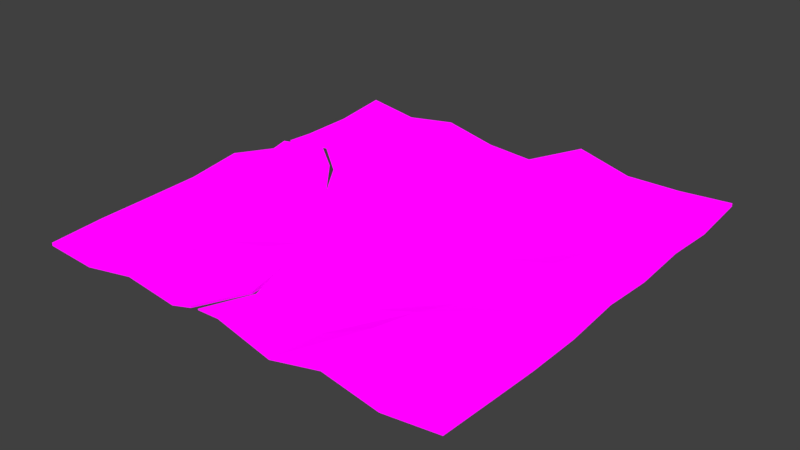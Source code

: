 # Source: Leather.blend  (saved by Blender 2.79.0; exported with 4.5.12 LTS)
import bpy
from mathutils import Matrix  # noqa: F401  (used for matrix-valued properties, if any)

bpy.ops.wm.read_factory_settings(use_empty=True)
scene = bpy.context.scene
scene.name = 'Scene'

# ---- collections
col_collection_1 = bpy.data.collections.new('Collection 1'); scene.collection.children.link(col_collection_1)

# ---- images (referenced by path relative to the original .blend; pixels are not part of the script)
import os
ASSET_DIR = os.environ.get("B2B_ASSET_DIR", "")  # directory of the original .blend (textures are referenced by path, not embedded)
HERE = os.path.dirname(os.path.abspath(__file__))  # packed textures are extracted next to this script under _unpacked/

def load_image(name, relpath, width, height, colorspace="sRGB"):
    """Load a texture the original file referenced (path relative to the .blend, or extracted next to this script)."""
    p = next((c for c in (os.path.join(HERE, relpath), os.path.join(ASSET_DIR, relpath)) if relpath and os.path.exists(c)), "")
    if p:
        img = bpy.data.images.load(p, check_existing=True)
        img.name = name
    else:  # same state as the original file: an image datablock whose file is absent (Cycles renders it pink)
        img = bpy.data.images.new(name, width, height)
        img.source = "FILE"
        img.filepath = "//" + (relpath or name)
    img.colorspace_settings.name = colorspace
    return img
img_colors_png = load_image('colors.png', 'colors.png', 1024, 1024, 'sRGB')

# ---- materials (node trees are filled in below, after node groups)
mat_material_003 = bpy.data.materials.new('Material.003')
mat_material_003.alpha_threshold = 0.0
mat_material_003.roughness = 0.5

# ---- material node trees
mat_material_003.use_nodes = True; mat_material_003.node_tree.nodes.clear()
_N = mat_material_003.node_tree.nodes; _L = mat_material_003.node_tree.links
n0 = _N.new('ShaderNodeOutputMaterial'); n0.name = 'Material Output'; n0.location = (300, 300)
n1 = _N.new('ShaderNodeBsdfDiffuse'); n1.name = 'Diffuse BSDF'; n1.location = (10, 300)
n1.inputs[1].default_value = 1.0
n2 = _N.new('ShaderNodeTexImage'); n2.name = 'Image Texture'; n2.location = (-192, 291)
n2.width = 140
n2.image = img_colors_png
_L.new(n1.outputs[0], n0.inputs[0])
_L.new(n2.outputs[0], n1.inputs[0])
n0.is_active_output = True

# ---- world
world_world = bpy.data.worlds.new('World'); scene.world = world_world
world_world.color = (0.05088, 0.05088, 0.05088)
world_world.use_sun_shadow = False
world_world.sun_shadow_jitter_overblur = 0.0
world_world.cycles.sampling_method = 'MANUAL'

# ---- meshes
me_plane = bpy.data.meshes.new('Plane')
me_plane.from_pydata([(-0.3872, -0.387, -0.008939), (0.3879, -0.387, 0.005401), (-0.386, 0.387, 0.00486), (0.3864, 0.387, 0.01071), (-0.3873, -1.481e-09, 0.006674), (-0.0007762, -0.387, 0.01055), (0.3859, -6.364e-10, 0.002052), (-0.001497, 0.387, -0.02471), (-0.0002716, -7.919e-10, 0.005455), (-0.3861, -0.1935, 0.004237), (0.1921, -0.387, 0.009776), (0.3863, 0.1935, 0.003782), (-0.1936, 0.387, 0.005565), (-0.3877, 0.1935, -0.006315), (-0.1936, -0.387, 0.005721), (0.3855, -0.1935, -0.007449), (0.1933, 0.387, 0.00382), (-0.002573, 0.1935, -0.03061), (2.844e-05, -0.1935, -0.01216), (-0.1963, 1.561e-09, -0.01421), (0.1938, -5.063e-10, 0.009685), (0.192, -0.1935, -0.007641), (-0.1965, -0.1935, -0.02647), (-0.1947, 0.1935, 0.003411), (0.195, 0.1935, 0.009804), (-0.3869, -0.2903, -0.01011), (0.2893, -0.387, -0.008142), (0.3864, 0.2903, -0.002234), (-0.2927, 0.387, -0.008403), (-0.3868, 0.09675, -0.004714), (-0.09804, -0.387, -0.005796), (0.3863, -0.09675, -0.006837), (0.09738, 0.387, 0.02301), (-0.0006962, 0.2903, 0.0005566), (-0.003147, -0.09675, -0.03059), (-0.2907, 2.106e-10, -0.002021), (0.09507, -2.22e-16, 0.003541), (-0.3872, -0.09675, -0.0008128), (0.09678, -0.387, -0.01413), (0.3864, 0.09675, -0.003837), (-0.09922, 0.387, -0.02035), (-0.3872, 0.2903, -0.005907), (-0.2935, -0.387, -0.01405), (0.3865, -0.2903, -0.001401), (0.2914, 0.387, 0.0007162), (-0.001919, 0.09675, 0.002006), (-0.002196, -0.2903, -0.01182), (-0.09604, -3.513e-09, 0.009161), (0.2922, -4.099e-09, 0.0323), (0.1916, -0.09675, -0.02507), (0.1929, -0.2903, 0.007118), (0.09549, -0.1935, -0.03061), (0.2875, -0.1935, -0.01064), (-0.1931, -0.09675, -0.00873), (-0.195, -0.2903, -0.001585), (-0.2917, -0.1935, 0.003846), (-0.09812, -0.1935, -0.001159), (-0.1939, 0.2903, -0.0132), (-0.1962, 0.09675, -0.01928), (-0.2908, 0.1935, 0.006934), (-0.09735, 0.1935, -0.01184), (0.1908, 0.2903, -0.002289), (0.1933, 0.09675, -0.003669), (0.09871, 0.1935, 0.0125), (0.2896, 0.1935, 0.003032), (0.2919, 0.09675, 0.002717), (0.09532, 0.09675, -0.0001514), (0.09777, 0.2903, 0.004936), (-0.09792, 0.09675, -0.009641), (-0.2908, 0.09675, 0.009644), (-0.2922, 0.2903, -0.02423), (-0.09812, -0.2903, -0.0001034), (-0.291, -0.2903, 0.01069), (-0.2898, -0.09675, -0.001672), (0.2881, -0.2903, -0.009819), (0.09458, -0.2903, -0.02631), (0.09605, -0.09675, -0.005058), (0.2898, -0.09675, -0.005657), (-0.09816, -0.09675, -0.02841), (-0.09563, 0.2903, 0.007105), (0.2919, 0.2903, 0.01717), (-0.04904, -0.1935, -0.01246), (-0.2908, 0.1381, 0.01081), (-0.2351, 0.09675, -0.001285), (-0.3872, 0.1413, -0.007032), (-0.1963, 0.03628, -0.009266), (-0.2443, 0.09675, 0.003597), (-0.3871, 0.1247, -0.007257), (-0.2908, 0.128, 0.004635), (-0.03644, -0.2903, -0.007971), (-0.05671, -0.387, 0.006101), (-0.02839, -0.2903, -0.01171), (-0.04153, -0.387, 0.008668), (-0.3872, -0.387, -0.003478), (0.3879, -0.387, 0.01573), (-0.386, 0.387, 0.009855), (0.3864, 0.387, 0.01678), (-0.3873, 1.955e-05, 0.02036), (-0.0007685, -0.387, 0.01912), (0.3859, 1.955e-05, 0.008711), (-0.00149, 0.387, -0.01739), (-0.0002639, 1.955e-05, 0.01862), (-0.3861, -0.1935, 0.00536), (0.1921, -0.387, 0.0143), (0.3863, 0.1935, 0.009535), (-0.1936, 0.387, 0.01), (-0.3876, 0.1935, -0.003107), (-0.1936, -0.387, 0.008247), (0.3855, -0.1935, -0.001555), (0.1933, 0.387, 0.009278), (-0.002565, 0.1935, -0.02137), (3.614e-05, -0.1935, -0.009532), (-0.1963, 1.955e-05, -0.009649), (0.1938, 1.955e-05, 0.004559), (0.192, -0.1935, 0.00573), (-0.1965, -0.1935, -0.01525), (-0.1947, 0.1935, 0.009556), (0.195, 0.1935, 0.01743), (-0.3869, -0.2902, 0.002502), (0.2893, -0.387, -0.006335), (0.3864, 0.2903, 0.003318), (-0.2927, 0.387, -0.004473), (-0.3868, 0.09677, -0.001787), (-0.09803, -0.387, 0.006075), (0.3863, -0.09673, -0.0009448), (0.09739, 0.387, 0.03441), (-0.0006885, 0.2903, 0.008822), (-0.003139, -0.09673, -0.0216), (-0.2907, 1.955e-05, 0.00633), (0.09508, 1.955e-05, 0.002076), (-0.3872, -0.09673, 0.007601), (0.09679, -0.387, -0.01072), (0.3864, 0.09677, 0.0046), (-0.09921, 0.387, -0.01079), (-0.3872, 0.2903, -0.002098), (-0.2935, -0.387, -0.007553), (0.3865, -0.2902, 0.003165), (0.2914, 0.387, 0.01028), (-0.001911, 0.09677, 0.006689), (-0.002188, -0.2902, -0.006411), (-0.09603, 1.955e-05, 0.01348), (0.2922, 1.955e-05, 0.03545), (0.1916, -0.09673, -0.0238), (0.1929, -0.2902, 0.02614), (0.0955, -0.1935, -0.02793), (0.2875, -0.1935, -0.009018), (-0.1931, -0.09673, -0.005016), (-0.195, -0.2902, 0.007392), (-0.2917, -0.1935, 0.006492), (-0.09811, -0.1935, 0.009147), (-0.1939, 0.2903, -0.005285), (-0.1962, 0.09677, -0.009819), (-0.2908, 0.1935, 0.01233), (-0.09735, 0.1935, -0.005864), (0.1908, 0.2903, -0.004851), (0.1933, 0.09677, 0.008975), (0.09871, 0.1935, 0.02292), (0.2896, 0.1935, 0.008549), (0.292, 0.09677, 0.01435), (0.09533, 0.09677, 0.001305), (0.09778, 0.2903, 0.02178), (-0.09792, 0.09677, -0.0005411), (-0.2908, 0.09677, 0.01283), (-0.2922, 0.2903, -0.01137), (-0.09812, -0.2902, 0.00764), (-0.291, -0.2902, 0.01063), (-0.2898, -0.09673, 0.006796), (0.2881, -0.2902, 0.001028), (0.09459, -0.2902, -0.02237), (0.09606, -0.09673, -0.003035), (0.2898, -0.09673, -0.0004549), (-0.09815, -0.09673, -0.02105), (-0.09562, 0.2903, 0.0158), (0.2919, 0.2903, 0.0196), (-0.04904, -0.1935, 0.007277), (-0.2908, 0.1381, 0.01029), (-0.2351, 0.09677, -0.002657), (-0.3872, 0.1414, 4.646e-06), (-0.1962, 0.0363, -0.01106), (-0.2443, 0.09677, 0.004031), (-0.3871, 0.1248, 0.004114), (-0.2908, 0.128, 0.01692), (-0.03643, -0.2902, -0.003737), (-0.05671, -0.387, 0.009115), (-0.02838, -0.2902, -0.003976), (-0.04152, -0.387, 0.01088)], [], [(80, 44, 3, 27), (79, 40, 7, 33), (78, 47, 8, 34), (77, 48, 6, 31), (76, 36, 20, 49), (75, 51, 21, 50), (74, 52, 15, 43), (73, 35, 19, 53), (72, 55, 22, 54), (71, 56, 81, 89), (70, 28, 12, 57), (69, 88, 86), (68, 60, 17, 45), (67, 32, 16, 61), (66, 63, 24, 62), (65, 64, 11, 39), (62, 24, 64, 65), (20, 62, 65, 48), (48, 65, 39, 6), (45, 17, 63, 66), (8, 45, 66, 36), (36, 66, 62, 20), (33, 7, 32, 67), (17, 33, 67, 63), (63, 67, 61, 24), (58, 23, 60, 68), (58, 68, 85), (45, 8, 47, 68), (29, 87, 88, 69), (4, 29, 69, 35), (35, 69, 86, 85, 19), (41, 2, 28, 70), (13, 41, 70, 59), (59, 70, 57, 23), (54, 22, 56, 71), (14, 54, 71, 30), (30, 71, 89, 90), (25, 9, 55, 72), (0, 25, 72, 42), (42, 72, 54, 14), (37, 4, 35, 73), (9, 37, 73, 55), (55, 73, 53, 22), (50, 21, 52, 74), (10, 50, 74, 26), (26, 74, 43, 1), (46, 18, 51, 75), (5, 46, 75, 38), (38, 75, 50, 10), (34, 8, 36, 76), (18, 34, 76, 51), (51, 76, 49, 21), (49, 20, 48, 77), (21, 49, 77, 52), (52, 77, 31, 15), (53, 19, 47, 78), (22, 53, 78, 56), (56, 78, 34, 18, 81), (57, 12, 40, 79), (23, 57, 79, 60), (60, 79, 33, 17), (61, 16, 44, 80), (24, 61, 80, 64), (64, 80, 27, 11), (91, 81, 18, 46), (84, 13, 59, 82), (82, 59, 23, 58, 83), (19, 85, 47), (83, 58, 85), (85, 68, 47), (91, 46, 5, 92), (173, 120, 96, 137), (172, 126, 100, 133), (171, 127, 101, 140), (170, 124, 99, 141), (169, 142, 113, 129), (168, 143, 114, 144), (167, 136, 108, 145), (166, 146, 112, 128), (165, 147, 115, 148), (164, 182, 174, 149), (163, 150, 105, 121), (162, 179, 181), (161, 138, 110, 153), (160, 154, 109, 125), (159, 155, 117, 156), (158, 132, 104, 157), (155, 158, 157, 117), (113, 141, 158, 155), (141, 99, 132, 158), (138, 159, 156, 110), (101, 129, 159, 138), (129, 113, 155, 159), (126, 160, 125, 100), (110, 156, 160, 126), (156, 117, 154, 160), (151, 161, 153, 116), (151, 178, 161), (138, 161, 140, 101), (122, 162, 181, 180), (97, 128, 162, 122), (128, 112, 178, 179, 162), (134, 163, 121, 95), (106, 152, 163, 134), (152, 116, 150, 163), (147, 164, 149, 115), (107, 123, 164, 147), (123, 183, 182, 164), (118, 165, 148, 102), (93, 135, 165, 118), (135, 107, 147, 165), (130, 166, 128, 97), (102, 148, 166, 130), (148, 115, 146, 166), (143, 167, 145, 114), (103, 119, 167, 143), (119, 94, 136, 167), (139, 168, 144, 111), (98, 131, 168, 139), (131, 103, 143, 168), (127, 169, 129, 101), (111, 144, 169, 127), (144, 114, 142, 169), (142, 170, 141, 113), (114, 145, 170, 142), (145, 108, 124, 170), (146, 171, 140, 112), (115, 149, 171, 146), (149, 174, 111, 127, 171), (150, 172, 133, 105), (116, 153, 172, 150), (153, 110, 126, 172), (154, 173, 137, 109), (117, 157, 173, 154), (157, 104, 120, 173), (184, 139, 111, 174), (177, 175, 152, 106), (175, 176, 151, 116, 152), (112, 140, 178), (176, 178, 151), (178, 140, 161), (184, 185, 98, 139), (92, 5, 98, 185), (3, 44, 137, 96), (44, 16, 109, 137), (15, 31, 124, 108), (31, 6, 99, 124), (16, 32, 125, 109), (32, 7, 100, 125), (30, 90, 183, 123), (88, 87, 180, 181), (86, 88, 181, 179), (89, 81, 174, 182), (4, 37, 130, 97), (37, 9, 102, 130), (5, 38, 131, 98), (13, 84, 177, 106), (38, 10, 103, 131), (9, 25, 118, 102), (25, 0, 93, 118), (81, 91, 184, 174), (6, 39, 132, 99), (85, 86, 179, 178), (39, 11, 104, 132), (10, 26, 119, 103), (26, 1, 94, 119), (91, 92, 185, 184), (7, 40, 133, 100), (84, 82, 175, 177), (40, 12, 105, 133), (11, 27, 120, 104), (27, 3, 96, 120), (2, 41, 134, 95), (82, 83, 176, 175), (41, 13, 106, 134), (12, 28, 121, 105), (28, 2, 95, 121), (0, 42, 135, 93), (90, 89, 182, 183), (42, 14, 107, 135), (87, 29, 122, 180), (29, 4, 97, 122), (1, 43, 136, 94), (83, 85, 178, 176), (43, 15, 108, 136), (14, 30, 123, 107)])
_uv = me_plane.uv_layers.new(name='UVMap')
_uv.uv.foreach_set('vector', [0.1666, 0.6678, 0.1666, 0.6712, 0.17, 0.6711, 0.17, 0.6676, 0.1524, 0.668, 0.1522, 0.6716, 0.1557, 0.6717, 0.1559, 0.6681, 0.1523, 0.6539, 0.1523, 0.6575, 0.1557, 0.6574, 0.1556, 0.6538, 0.1662, 0.6539, 0.1663, 0.6574, 0.1697, 0.6573, 0.1696, 0.6539, 0.1592, 0.6539, 0.1592, 0.6574, 0.1628, 0.6574, 0.1627, 0.6539, 0.1591, 0.647, 0.1591, 0.6503, 0.1627, 0.6504, 0.1627, 0.6469, 0.1661, 0.6469, 0.1661, 0.6504, 0.1696, 0.6504, 0.1696, 0.647, 0.1453, 0.6539, 0.1452, 0.6574, 0.1487, 0.6575, 0.1488, 0.6539, 0.1452, 0.647, 0.1452, 0.6504, 0.1486, 0.6505, 0.1487, 0.647, 0.1521, 0.6469, 0.1522, 0.6504, 0.1539, 0.6504, 0.1544, 0.6469, 0.1452, 0.668, 0.1452, 0.6714, 0.1487, 0.6715, 0.1488, 0.668, 0.1452, 0.6609, 0.1452, 0.6621, 0.1469, 0.6609, 0.1522, 0.6609, 0.1523, 0.6644, 0.1558, 0.6644, 0.1557, 0.6609, 0.1595, 0.668, 0.1596, 0.6715, 0.1632, 0.6713, 0.1629, 0.6679, 0.1592, 0.661, 0.1595, 0.6646, 0.163, 0.6644, 0.1628, 0.6609, 0.1664, 0.6608, 0.1664, 0.6643, 0.1698, 0.6642, 0.1698, 0.6608, 0.1628, 0.6609, 0.163, 0.6644, 0.1664, 0.6643, 0.1664, 0.6608, 0.1628, 0.6574, 0.1628, 0.6609, 0.1664, 0.6608, 0.1663, 0.6574, 0.1663, 0.6574, 0.1664, 0.6608, 0.1698, 0.6608, 0.1697, 0.6573, 0.1557, 0.6609, 0.1558, 0.6644, 0.1595, 0.6646, 0.1592, 0.661, 0.1557, 0.6574, 0.1557, 0.6609, 0.1592, 0.661, 0.1592, 0.6574, 0.1592, 0.6574, 0.1592, 0.661, 0.1628, 0.6609, 0.1628, 0.6574, 0.1559, 0.6681, 0.1557, 0.6717, 0.1596, 0.6715, 0.1595, 0.668, 0.1558, 0.6644, 0.1559, 0.6681, 0.1595, 0.668, 0.1595, 0.6646, 0.1595, 0.6646, 0.1595, 0.668, 0.1629, 0.6679, 0.163, 0.6644, 0.1488, 0.6609, 0.1487, 0.6645, 0.1523, 0.6644, 0.1522, 0.6609, 0.1488, 0.6609, 0.1522, 0.6609, 0.1487, 0.6588, 0.1557, 0.6609, 0.1557, 0.6574, 0.1523, 0.6575, 0.1522, 0.6609, 0.1417, 0.6609, 0.1417, 0.6619, 0.1452, 0.6621, 0.1452, 0.6609, 0.1417, 0.6574, 0.1417, 0.6609, 0.1452, 0.6609, 0.1452, 0.6574, 0.1452, 0.6574, 0.1452, 0.6609, 0.1469, 0.6609, 0.1487, 0.6588, 0.1487, 0.6575, 0.1418, 0.668, 0.1418, 0.6715, 0.1452, 0.6714, 0.1452, 0.668, 0.1418, 0.6645, 0.1418, 0.668, 0.1452, 0.668, 0.1453, 0.6645, 0.1453, 0.6645, 0.1452, 0.668, 0.1488, 0.668, 0.1487, 0.6645, 0.1487, 0.647, 0.1486, 0.6505, 0.1522, 0.6504, 0.1521, 0.6469, 0.1487, 0.6435, 0.1487, 0.647, 0.1521, 0.6469, 0.1521, 0.6434, 0.1521, 0.6434, 0.1521, 0.6469, 0.1544, 0.6469, 0.1536, 0.6434, 0.1418, 0.647, 0.1418, 0.6504, 0.1452, 0.6504, 0.1452, 0.647, 0.1417, 0.6435, 0.1418, 0.647, 0.1452, 0.647, 0.145, 0.6434, 0.145, 0.6434, 0.1452, 0.647, 0.1487, 0.647, 0.1487, 0.6435, 0.1418, 0.6539, 0.1417, 0.6574, 0.1452, 0.6574, 0.1453, 0.6539, 0.1418, 0.6504, 0.1418, 0.6539, 0.1453, 0.6539, 0.1452, 0.6504, 0.1452, 0.6504, 0.1453, 0.6539, 0.1488, 0.6539, 0.1486, 0.6505, 0.1627, 0.6469, 0.1627, 0.6504, 0.1661, 0.6504, 0.1661, 0.6469, 0.1627, 0.6435, 0.1627, 0.6469, 0.1661, 0.6469, 0.1662, 0.6435, 0.1662, 0.6435, 0.1661, 0.6469, 0.1696, 0.647, 0.1698, 0.6435, 0.1557, 0.6469, 0.1557, 0.6504, 0.1591, 0.6503, 0.1591, 0.647, 0.1557, 0.6434, 0.1557, 0.6469, 0.1591, 0.647, 0.1592, 0.6436, 0.1592, 0.6436, 0.1591, 0.647, 0.1627, 0.6469, 0.1627, 0.6435, 0.1556, 0.6538, 0.1557, 0.6574, 0.1592, 0.6574, 0.1592, 0.6539, 0.1557, 0.6504, 0.1556, 0.6538, 0.1592, 0.6539, 0.1591, 0.6503, 0.1591, 0.6503, 0.1592, 0.6539, 0.1627, 0.6539, 0.1627, 0.6504, 0.1627, 0.6539, 0.1628, 0.6574, 0.1663, 0.6574, 0.1662, 0.6539, 0.1627, 0.6504, 0.1627, 0.6539, 0.1662, 0.6539, 0.1661, 0.6504, 0.1661, 0.6504, 0.1662, 0.6539, 0.1696, 0.6539, 0.1696, 0.6504, 0.1488, 0.6539, 0.1487, 0.6575, 0.1523, 0.6575, 0.1523, 0.6539, 0.1486, 0.6505, 0.1488, 0.6539, 0.1523, 0.6539, 0.1522, 0.6504, 0.1522, 0.6504, 0.1523, 0.6539, 0.1556, 0.6538, 0.1557, 0.6504, 0.1539, 0.6504, 0.1488, 0.668, 0.1487, 0.6715, 0.1522, 0.6716, 0.1524, 0.668, 0.1487, 0.6645, 0.1488, 0.668, 0.1524, 0.668, 0.1523, 0.6644, 0.1523, 0.6644, 0.1524, 0.668, 0.1559, 0.6681, 0.1558, 0.6644, 0.1629, 0.6679, 0.1632, 0.6713, 0.1666, 0.6712, 0.1666, 0.6678, 0.163, 0.6644, 0.1629, 0.6679, 0.1666, 0.6678, 0.1664, 0.6643, 0.1664, 0.6643, 0.1666, 0.6678, 0.17, 0.6676, 0.1698, 0.6642, 0.1547, 0.6469, 0.1539, 0.6504, 0.1557, 0.6504, 0.1557, 0.6469, 0.1418, 0.6627, 0.1418, 0.6645, 0.1453, 0.6645, 0.1453, 0.6625, 0.1453, 0.6625, 0.1453, 0.6645, 0.1487, 0.6645, 0.1488, 0.6609, 0.1473, 0.661, 0.1487, 0.6575, 0.1487, 0.6588, 0.1523, 0.6575, 0.1473, 0.661, 0.1488, 0.6609, 0.1487, 0.6588, 0.1487, 0.6588, 0.1522, 0.6609, 0.1523, 0.6575, 0.1547, 0.6469, 0.1557, 0.6469, 0.1557, 0.6434, 0.1542, 0.6435, 0.1666, 0.6678, 0.17, 0.6676, 0.17, 0.6711, 0.1666, 0.6712, 0.1524, 0.668, 0.1559, 0.6681, 0.1557, 0.6717, 0.1522, 0.6716, 0.1523, 0.6539, 0.1556, 0.6538, 0.1557, 0.6574, 0.1523, 0.6575, 0.1662, 0.6539, 0.1696, 0.6539, 0.1697, 0.6573, 0.1663, 0.6574, 0.1592, 0.6539, 0.1627, 0.6539, 0.1628, 0.6574, 0.1592, 0.6574, 0.1591, 0.647, 0.1627, 0.6469, 0.1627, 0.6504, 0.1591, 0.6503, 0.1661, 0.6469, 0.1696, 0.647, 0.1696, 0.6504, 0.1661, 0.6504, 0.1453, 0.6539, 0.1488, 0.6539, 0.1487, 0.6575, 0.1452, 0.6574, 0.1452, 0.647, 0.1487, 0.647, 0.1486, 0.6505, 0.1452, 0.6504, 0.1521, 0.6469, 0.1544, 0.6469, 0.1539, 0.6504, 0.1522, 0.6504, 0.1452, 0.668, 0.1488, 0.668, 0.1487, 0.6715, 0.1452, 0.6714, 0.1452, 0.6609, 0.1469, 0.6609, 0.1452, 0.6621, 0.1522, 0.6609, 0.1557, 0.6609, 0.1558, 0.6644, 0.1523, 0.6644, 0.1595, 0.668, 0.1629, 0.6679, 0.1632, 0.6713, 0.1596, 0.6715, 0.1592, 0.661, 0.1628, 0.6609, 0.163, 0.6644, 0.1595, 0.6646, 0.1664, 0.6608, 0.1698, 0.6608, 0.1698, 0.6642, 0.1664, 0.6643, 0.1628, 0.6609, 0.1664, 0.6608, 0.1664, 0.6643, 0.163, 0.6644, 0.1628, 0.6574, 0.1663, 0.6574, 0.1664, 0.6608, 0.1628, 0.6609, 0.1663, 0.6574, 0.1697, 0.6573, 0.1698, 0.6608, 0.1664, 0.6608, 0.1557, 0.6609, 0.1592, 0.661, 0.1595, 0.6646, 0.1558, 0.6644, 0.1557, 0.6574, 0.1592, 0.6574, 0.1592, 0.661, 0.1557, 0.6609, 0.1592, 0.6574, 0.1628, 0.6574, 0.1628, 0.6609, 0.1592, 0.661, 0.1559, 0.6681, 0.1595, 0.668, 0.1596, 0.6715, 0.1557, 0.6717, 0.1558, 0.6644, 0.1595, 0.6646, 0.1595, 0.668, 0.1559, 0.6681, 0.1595, 0.6646, 0.163, 0.6644, 0.1629, 0.6679, 0.1595, 0.668, 0.1488, 0.6609, 0.1522, 0.6609, 0.1523, 0.6644, 0.1487, 0.6645, 0.1488, 0.6609, 0.1487, 0.6588, 0.1522, 0.6609, 0.1557, 0.6609, 0.1522, 0.6609, 0.1523, 0.6575, 0.1557, 0.6574, 0.1417, 0.6609, 0.1452, 0.6609, 0.1452, 0.6621, 0.1417, 0.6619, 0.1417, 0.6574, 0.1452, 0.6574, 0.1452, 0.6609, 0.1417, 0.6609, 0.1452, 0.6574, 0.1487, 0.6575, 0.1487, 0.6588, 0.1469, 0.6609, 0.1452, 0.6609, 0.1418, 0.668, 0.1452, 0.668, 0.1452, 0.6714, 0.1418, 0.6715, 0.1418, 0.6645, 0.1453, 0.6645, 0.1452, 0.668, 0.1418, 0.668, 0.1453, 0.6645, 0.1487, 0.6645, 0.1488, 0.668, 0.1452, 0.668, 0.1487, 0.647, 0.1521, 0.6469, 0.1522, 0.6504, 0.1486, 0.6505, 0.1487, 0.6435, 0.1521, 0.6434, 0.1521, 0.6469, 0.1487, 0.647, 0.1521, 0.6434, 0.1536, 0.6434, 0.1544, 0.6469, 0.1521, 0.6469, 0.1418, 0.647, 0.1452, 0.647, 0.1452, 0.6504, 0.1418, 0.6504, 0.1417, 0.6435, 0.145, 0.6434, 0.1452, 0.647, 0.1418, 0.647, 0.145, 0.6434, 0.1487, 0.6435, 0.1487, 0.647, 0.1452, 0.647, 0.1418, 0.6539, 0.1453, 0.6539, 0.1452, 0.6574, 0.1417, 0.6574, 0.1418, 0.6504, 0.1452, 0.6504, 0.1453, 0.6539, 0.1418, 0.6539, 0.1452, 0.6504, 0.1486, 0.6505, 0.1488, 0.6539, 0.1453, 0.6539, 0.1627, 0.6469, 0.1661, 0.6469, 0.1661, 0.6504, 0.1627, 0.6504, 0.1627, 0.6435, 0.1662, 0.6435, 0.1661, 0.6469, 0.1627, 0.6469, 0.1662, 0.6435, 0.1698, 0.6435, 0.1696, 0.647, 0.1661, 0.6469, 0.1557, 0.6469, 0.1591, 0.647, 0.1591, 0.6503, 0.1557, 0.6504, 0.1557, 0.6434, 0.1592, 0.6436, 0.1591, 0.647, 0.1557, 0.6469, 0.1592, 0.6436, 0.1627, 0.6435, 0.1627, 0.6469, 0.1591, 0.647, 0.1556, 0.6538, 0.1592, 0.6539, 0.1592, 0.6574, 0.1557, 0.6574, 0.1557, 0.6504, 0.1591, 0.6503, 0.1592, 0.6539, 0.1556, 0.6538, 0.1591, 0.6503, 0.1627, 0.6504, 0.1627, 0.6539, 0.1592, 0.6539, 0.1627, 0.6539, 0.1662, 0.6539, 0.1663, 0.6574, 0.1628, 0.6574, 0.1627, 0.6504, 0.1661, 0.6504, 0.1662, 0.6539, 0.1627, 0.6539, 0.1661, 0.6504, 0.1696, 0.6504, 0.1696, 0.6539, 0.1662, 0.6539, 0.1488, 0.6539, 0.1523, 0.6539, 0.1523, 0.6575, 0.1487, 0.6575, 0.1486, 0.6505, 0.1522, 0.6504, 0.1523, 0.6539, 0.1488, 0.6539, 0.1522, 0.6504, 0.1539, 0.6504, 0.1557, 0.6504, 0.1556, 0.6538, 0.1523, 0.6539, 0.1488, 0.668, 0.1524, 0.668, 0.1522, 0.6716, 0.1487, 0.6715, 0.1487, 0.6645, 0.1523, 0.6644, 0.1524, 0.668, 0.1488, 0.668, 0.1523, 0.6644, 0.1558, 0.6644, 0.1559, 0.6681, 0.1524, 0.668, 0.1629, 0.6679, 0.1666, 0.6678, 0.1666, 0.6712, 0.1632, 0.6713, 0.163, 0.6644, 0.1664, 0.6643, 0.1666, 0.6678, 0.1629, 0.6679, 0.1664, 0.6643, 0.1698, 0.6642, 0.17, 0.6676, 0.1666, 0.6678, 0.1547, 0.6469, 0.1557, 0.6469, 0.1557, 0.6504, 0.1539, 0.6504, 0.1418, 0.6627, 0.1453, 0.6625, 0.1453, 0.6645, 0.1418, 0.6645, 0.1453, 0.6625, 0.1473, 0.661, 0.1488, 0.6609, 0.1487, 0.6645, 0.1453, 0.6645, 0.1487, 0.6575, 0.1523, 0.6575, 0.1487, 0.6588, 0.1473, 0.661, 0.1487, 0.6588, 0.1488, 0.6609, 0.1487, 0.6588, 0.1523, 0.6575, 0.1522, 0.6609, 0.1547, 0.6469, 0.1542, 0.6435, 0.1557, 0.6434, 0.1557, 0.6469, 0.1542, 0.6435, 0.1557, 0.6434, 0.1557, 0.6434, 0.1542, 0.6435, 0.17, 0.6711, 0.1666, 0.6712, 0.1666, 0.6712, 0.17, 0.6711, 0.1666, 0.6712, 0.1632, 0.6713, 0.1632, 0.6713, 0.1666, 0.6712, 0.1696, 0.6504, 0.1696, 0.6539, 0.1696, 0.6539, 0.1696, 0.6504, 0.1696, 0.6539, 0.1697, 0.6573, 0.1697, 0.6573, 0.1696, 0.6539, 0.1632, 0.6713, 0.1596, 0.6715, 0.1596, 0.6715, 0.1632, 0.6713, 0.1596, 0.6715, 0.1557, 0.6717, 0.1557, 0.6717, 0.1596, 0.6715, 0.1521, 0.6434, 0.1536, 0.6434, 0.1536, 0.6434, 0.1521, 0.6434, 0.1452, 0.6621, 0.1417, 0.6619, 0.1417, 0.6619, 0.1452, 0.6621, 0.1469, 0.6609, 0.1452, 0.6621, 0.1452, 0.6621, 0.1469, 0.6609, 0.1544, 0.6469, 0.1539, 0.6504, 0.1539, 0.6504, 0.1544, 0.6469, 0.1417, 0.6574, 0.1418, 0.6539, 0.1418, 0.6539, 0.1417, 0.6574, 0.1418, 0.6539, 0.1418, 0.6504, 0.1418, 0.6504, 0.1418, 0.6539, 0.1557, 0.6434, 0.1592, 0.6436, 0.1592, 0.6436, 0.1557, 0.6434, 0.1418, 0.6645, 0.1418, 0.6627, 0.1418, 0.6627, 0.1418, 0.6645, 0.1592, 0.6436, 0.1627, 0.6435, 0.1627, 0.6435, 0.1592, 0.6436, 0.1418, 0.6504, 0.1418, 0.647, 0.1418, 0.647, 0.1418, 0.6504, 0.1418, 0.647, 0.1417, 0.6435, 0.1417, 0.6435, 0.1418, 0.647, 0.1539, 0.6504, 0.1547, 0.6469, 0.1547, 0.6469, 0.1539, 0.6504, 0.1697, 0.6573, 0.1698, 0.6608, 0.1698, 0.6608, 0.1697, 0.6573, 0.1487, 0.6588, 0.1469, 0.6609, 0.1469, 0.6609, 0.1487, 0.6588, 0.1698, 0.6608, 0.1698, 0.6642, 0.1698, 0.6642, 0.1698, 0.6608, 0.1627, 0.6435, 0.1662, 0.6435, 0.1662, 0.6435, 0.1627, 0.6435, 0.1662, 0.6435, 0.1698, 0.6435, 0.1698, 0.6435, 0.1662, 0.6435, 0.1547, 0.6469, 0.1542, 0.6435, 0.1542, 0.6435, 0.1547, 0.6469, 0.1557, 0.6717, 0.1522, 0.6716, 0.1522, 0.6716, 0.1557, 0.6717, 0.1418, 0.6627, 0.1453, 0.6625, 0.1453, 0.6625, 0.1418, 0.6627, 0.1522, 0.6716, 0.1487, 0.6715, 0.1487, 0.6715, 0.1522, 0.6716, 0.1698, 0.6642, 0.17, 0.6676, 0.17, 0.6676, 0.1698, 0.6642, 0.17, 0.6676, 0.17, 0.6711, 0.17, 0.6711, 0.17, 0.6676, 0.1418, 0.6715, 0.1418, 0.668, 0.1418, 0.668, 0.1418, 0.6715, 0.1453, 0.6625, 0.1473, 0.661, 0.1473, 0.661, 0.1453, 0.6625, 0.1418, 0.668, 0.1418, 0.6645, 0.1418, 0.6645, 0.1418, 0.668, 0.1487, 0.6715, 0.1452, 0.6714, 0.1452, 0.6714, 0.1487, 0.6715, 0.1452, 0.6714, 0.1418, 0.6715, 0.1418, 0.6715, 0.1452, 0.6714, 0.1417, 0.6435, 0.145, 0.6434, 0.145, 0.6434, 0.1417, 0.6435, 0.1536, 0.6434, 0.1544, 0.6469, 0.1544, 0.6469, 0.1536, 0.6434, 0.145, 0.6434, 0.1487, 0.6435, 0.1487, 0.6435, 0.145, 0.6434, 0.1417, 0.6619, 0.1417, 0.6609, 0.1417, 0.6609, 0.1417, 0.6619, 0.1417, 0.6609, 0.1417, 0.6574, 0.1417, 0.6574, 0.1417, 0.6609, 0.1698, 0.6435, 0.1696, 0.647, 0.1696, 0.647, 0.1698, 0.6435, 0.1473, 0.661, 0.1487, 0.6588, 0.1487, 0.6588, 0.1473, 0.661, 0.1696, 0.647, 0.1696, 0.6504, 0.1696, 0.6504, 0.1696, 0.647, 0.1487, 0.6435, 0.1521, 0.6434, 0.1521, 0.6434, 0.1487, 0.6435])
me_plane.materials.append(mat_material_003)
me_plane.use_remesh_preserve_volume = False
me_plane.use_remesh_preserve_attributes = False
me_plane.use_mirror_vertex_groups = False
me_plane.update()

# ---- objects
ob_leather = bpy.data.objects.new('Leather', me_plane)

# ---- transforms, parenting, visibility, modifiers, constraints
ob_leather.location = (0.0, 0.0, 0.0)
ob_leather.scale = (0.6457, 0.6457, 0.6457)
ob_leather.lineart.crease_threshold = 0.0

# ---- collection membership
col_collection_1.objects.link(ob_leather)

# ---- scene / render settings (as saved in the file)
scene.frame_start = 1; scene.frame_end = 250; scene.frame_set(1)
scene.render.engine = 'CYCLES'
scene.render.resolution_percentage = 50
scene.render.dither_intensity = 0.0
scene.cycles.use_denoising = False
scene.cycles.samples = 128
scene.cycles.sampling_pattern = 'TABULATED_SOBOL'
scene.cycles.use_adaptive_sampling = False
scene.cycles.use_light_tree = False
scene.cycles.blur_glossy = 0.0
scene.cycles.sample_clamp_indirect = 0.0
scene.view_settings.view_transform = 'Standard'
bpy.context.view_layer.update()

# ---- added for rendering (the .blend has no active camera and no usable light): camera, sun
cam_auto = bpy.data.cameras.new('AutoCamera')
cam_auto.lens = 50.0
cam_auto.sensor_width = 36.0
cam_auto.clip_end = 1000.0
ob_auto_camera = bpy.data.objects.new('AutoCamera', cam_auto)
scene.collection.objects.link(ob_auto_camera)
ob_auto_camera.location = (0.655927, -0.787009, 0.52624)
ob_auto_camera.rotation_euler = (1.09748, -7.21219e-08, 0.694738)
scene.camera = ob_auto_camera
light_auto_sun = bpy.data.lights.new('AutoSun', 'SUN')
light_auto_sun.energy = 3.0
light_auto_sun.angle = 0.0523599
ob_auto_sun = bpy.data.objects.new('AutoSun', light_auto_sun)
scene.collection.objects.link(ob_auto_sun)
ob_auto_sun.rotation_euler = (0.872665, 0.174533, 0.523599)
bpy.context.view_layer.update()
